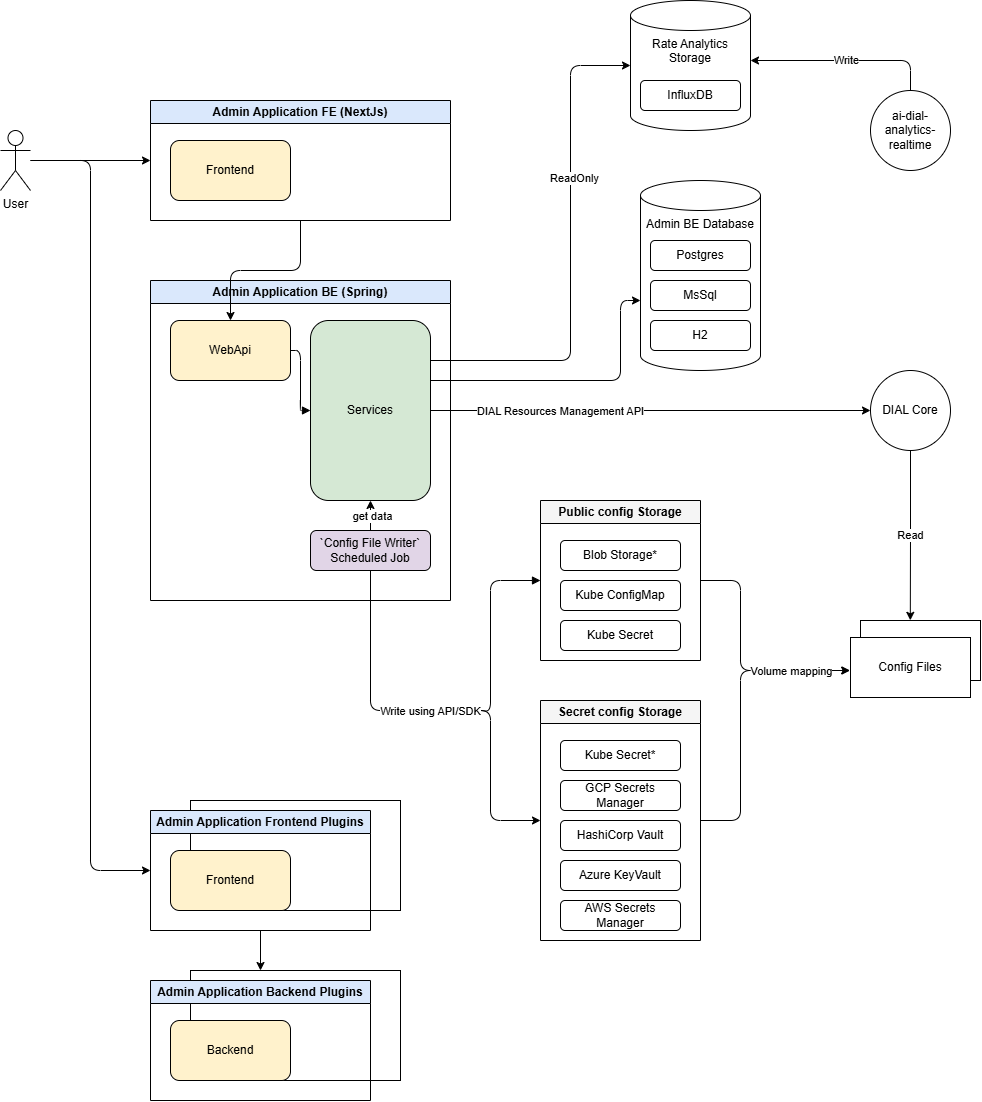

The diagram above was exported from draw.io. Its source (the exported page's mxGraphModel, read from the mxfile embedded in the PNG):
<mxGraphModel dx="2296" dy="1226" grid="1" gridSize="10" guides="1" tooltips="1" connect="1" arrows="1" fold="1" page="1" pageScale="1" pageWidth="1169" pageHeight="1654" math="0" shadow="0">
  <root>
    <mxCell id="0" />
    <mxCell id="1" parent="0" />
    <mxCell id="qfQlWtemBXhhF9cJSwyJ-21" value="Admin Application BE (Spring)" style="swimlane;whiteSpace=wrap;html=1;fillColor=#dae8fc;" parent="1" vertex="1">
      <mxGeometry x="280" y="470" width="300" height="320" as="geometry" />
    </mxCell>
    <mxCell id="qfQlWtemBXhhF9cJSwyJ-22" value="WebApi" style="rounded=1;whiteSpace=wrap;html=1;fillColor=#fff2cc;" parent="qfQlWtemBXhhF9cJSwyJ-21" vertex="1">
      <mxGeometry x="20" y="40" width="120" height="60" as="geometry" />
    </mxCell>
    <mxCell id="qfQlWtemBXhhF9cJSwyJ-23" value="Services" style="rounded=1;whiteSpace=wrap;html=1;fillColor=#d5e8d4;" parent="qfQlWtemBXhhF9cJSwyJ-21" vertex="1">
      <mxGeometry x="160" y="40" width="120" height="180" as="geometry" />
    </mxCell>
    <mxCell id="9EAdw4AHFFzZB1wjGg33-29" style="edgeStyle=orthogonalEdgeStyle;rounded=0;orthogonalLoop=1;jettySize=auto;html=1;entryX=0.5;entryY=1;entryDx=0;entryDy=0;" edge="1" parent="qfQlWtemBXhhF9cJSwyJ-21" source="qfQlWtemBXhhF9cJSwyJ-25" target="qfQlWtemBXhhF9cJSwyJ-23">
      <mxGeometry relative="1" as="geometry" />
    </mxCell>
    <mxCell id="9EAdw4AHFFzZB1wjGg33-30" value="get data" style="edgeLabel;html=1;align=center;verticalAlign=middle;resizable=0;points=[];" vertex="1" connectable="0" parent="9EAdw4AHFFzZB1wjGg33-29">
      <mxGeometry x="-0.437" y="-1" relative="1" as="geometry">
        <mxPoint as="offset" />
      </mxGeometry>
    </mxCell>
    <mxCell id="qfQlWtemBXhhF9cJSwyJ-25" value="`Config File Writer`&lt;br&gt;Scheduled Job" style="rounded=1;whiteSpace=wrap;html=1;fillColor=#e1d5e7;" parent="qfQlWtemBXhhF9cJSwyJ-21" vertex="1">
      <mxGeometry x="160" y="250" width="120" height="40" as="geometry" />
    </mxCell>
    <mxCell id="9EAdw4AHFFzZB1wjGg33-47" style="edgeStyle=orthogonalEdgeStyle;rounded=1;orthogonalLoop=1;jettySize=auto;html=1;entryX=-0.006;entryY=0.548;entryDx=0;entryDy=0;curved=0;entryPerimeter=0;" edge="1" parent="1" source="qfQlWtemBXhhF9cJSwyJ-27" target="9EAdw4AHFFzZB1wjGg33-46">
      <mxGeometry relative="1" as="geometry">
        <Array as="points">
          <mxPoint x="870" y="770" />
          <mxPoint x="870" y="860" />
          <mxPoint x="979" y="860" />
        </Array>
      </mxGeometry>
    </mxCell>
    <mxCell id="qfQlWtemBXhhF9cJSwyJ-27" value="Public config Storage" style="swimlane;whiteSpace=wrap;html=1;fillColor=#f5f5f5;" parent="1" vertex="1">
      <mxGeometry x="670" y="690" width="160" height="160" as="geometry" />
    </mxCell>
    <mxCell id="qfQlWtemBXhhF9cJSwyJ-28" value="Blob Storage*" style="rounded=1;whiteSpace=wrap;html=1;fillColor=#fff;" parent="qfQlWtemBXhhF9cJSwyJ-27" vertex="1">
      <mxGeometry x="20" y="40" width="120" height="30" as="geometry" />
    </mxCell>
    <mxCell id="qfQlWtemBXhhF9cJSwyJ-29" value="Kube ConfigMap" style="rounded=1;whiteSpace=wrap;html=1;fillColor=#fff;" parent="qfQlWtemBXhhF9cJSwyJ-27" vertex="1">
      <mxGeometry x="20" y="80" width="120" height="30" as="geometry" />
    </mxCell>
    <mxCell id="qfQlWtemBXhhF9cJSwyJ-30" value="Kube Secret" style="rounded=1;whiteSpace=wrap;html=1;fillColor=#fff;" parent="qfQlWtemBXhhF9cJSwyJ-27" vertex="1">
      <mxGeometry x="20" y="120" width="120" height="30" as="geometry" />
    </mxCell>
    <mxCell id="qfQlWtemBXhhF9cJSwyJ-38" style="edgeStyle=orthogonalEdgeStyle;endArrow=block;html=1;" parent="1" source="qfQlWtemBXhhF9cJSwyJ-22" target="qfQlWtemBXhhF9cJSwyJ-23" edge="1">
      <mxGeometry relative="1" as="geometry" />
    </mxCell>
    <mxCell id="qfQlWtemBXhhF9cJSwyJ-42" style="edgeStyle=orthogonalEdgeStyle;endArrow=block;html=1;entryX=0;entryY=0.5;entryDx=0;entryDy=0;" parent="1" target="qfQlWtemBXhhF9cJSwyJ-27" edge="1">
      <mxGeometry relative="1" as="geometry">
        <mxPoint x="610" y="900" as="sourcePoint" />
        <mxPoint x="1240" y="680" as="targetPoint" />
        <Array as="points">
          <mxPoint x="620" y="901" />
          <mxPoint x="620" y="770" />
        </Array>
      </mxGeometry>
    </mxCell>
    <mxCell id="9EAdw4AHFFzZB1wjGg33-48" style="edgeStyle=orthogonalEdgeStyle;rounded=1;orthogonalLoop=1;jettySize=auto;html=1;exitX=1;exitY=0.5;exitDx=0;exitDy=0;curved=0;entryX=-0.007;entryY=0.538;entryDx=0;entryDy=0;entryPerimeter=0;" edge="1" parent="1" source="e6zSxOQddYFgmyAuQATk-7" target="9EAdw4AHFFzZB1wjGg33-46">
      <mxGeometry relative="1" as="geometry">
        <mxPoint x="980" y="850" as="targetPoint" />
        <Array as="points">
          <mxPoint x="870" y="1010" />
          <mxPoint x="870" y="860" />
          <mxPoint x="979" y="860" />
        </Array>
      </mxGeometry>
    </mxCell>
    <mxCell id="9EAdw4AHFFzZB1wjGg33-50" value="Volume mapping" style="edgeLabel;html=1;align=center;verticalAlign=middle;resizable=0;points=[];" vertex="1" connectable="0" parent="9EAdw4AHFFzZB1wjGg33-48">
      <mxGeometry x="0.539" relative="1" as="geometry">
        <mxPoint x="9" as="offset" />
      </mxGeometry>
    </mxCell>
    <mxCell id="e6zSxOQddYFgmyAuQATk-7" value="Secret config Storage" style="swimlane;whiteSpace=wrap;html=1;fillColor=#f5f5f5;" parent="1" vertex="1">
      <mxGeometry x="670" y="890" width="160" height="240" as="geometry" />
    </mxCell>
    <mxCell id="e6zSxOQddYFgmyAuQATk-11" value="Azure KeyVault" style="rounded=1;whiteSpace=wrap;html=1;fillColor=#fff;" parent="e6zSxOQddYFgmyAuQATk-7" vertex="1">
      <mxGeometry x="20" y="160" width="120" height="30" as="geometry" />
    </mxCell>
    <mxCell id="e6zSxOQddYFgmyAuQATk-12" value="AWS Secrets Manager" style="rounded=1;whiteSpace=wrap;html=1;fillColor=#fff;" parent="e6zSxOQddYFgmyAuQATk-7" vertex="1">
      <mxGeometry x="20" y="200" width="120" height="30" as="geometry" />
    </mxCell>
    <mxCell id="e6zSxOQddYFgmyAuQATk-13" value="GCP Secrets Manager" style="rounded=1;whiteSpace=wrap;html=1;fillColor=#fff;" parent="e6zSxOQddYFgmyAuQATk-7" vertex="1">
      <mxGeometry x="20" y="80" width="120" height="30" as="geometry" />
    </mxCell>
    <mxCell id="e6zSxOQddYFgmyAuQATk-14" value="HashiCorp Vault" style="rounded=1;whiteSpace=wrap;html=1;fillColor=#fff;" parent="e6zSxOQddYFgmyAuQATk-7" vertex="1">
      <mxGeometry x="20" y="120" width="120" height="30" as="geometry" />
    </mxCell>
    <mxCell id="e6zSxOQddYFgmyAuQATk-10" value="Kube Secret*" style="rounded=1;whiteSpace=wrap;html=1;fillColor=#fff;" parent="e6zSxOQddYFgmyAuQATk-7" vertex="1">
      <mxGeometry x="20" y="40" width="120" height="30" as="geometry" />
    </mxCell>
    <mxCell id="9EAdw4AHFFzZB1wjGg33-24" style="edgeStyle=orthogonalEdgeStyle;rounded=0;orthogonalLoop=1;jettySize=auto;html=1;entryX=0;entryY=0.5;entryDx=0;entryDy=0;" edge="1" parent="1" source="9EAdw4AHFFzZB1wjGg33-15" target="9EAdw4AHFFzZB1wjGg33-16">
      <mxGeometry relative="1" as="geometry" />
    </mxCell>
    <mxCell id="9EAdw4AHFFzZB1wjGg33-78" style="edgeStyle=orthogonalEdgeStyle;rounded=1;orthogonalLoop=1;jettySize=auto;html=1;entryX=0;entryY=0.5;entryDx=0;entryDy=0;curved=0;" edge="1" parent="1" source="9EAdw4AHFFzZB1wjGg33-15" target="9EAdw4AHFFzZB1wjGg33-70">
      <mxGeometry relative="1" as="geometry" />
    </mxCell>
    <mxCell id="9EAdw4AHFFzZB1wjGg33-15" value="User" style="shape=umlActor;verticalLabelPosition=bottom;verticalAlign=top;html=1;outlineConnect=0;" vertex="1" parent="1">
      <mxGeometry x="130" y="320" width="30" height="60" as="geometry" />
    </mxCell>
    <mxCell id="9EAdw4AHFFzZB1wjGg33-28" style="edgeStyle=orthogonalEdgeStyle;rounded=1;orthogonalLoop=1;jettySize=auto;html=1;curved=0;" edge="1" parent="1" source="9EAdw4AHFFzZB1wjGg33-16" target="qfQlWtemBXhhF9cJSwyJ-22">
      <mxGeometry relative="1" as="geometry" />
    </mxCell>
    <mxCell id="9EAdw4AHFFzZB1wjGg33-16" value="Admin Application FE (NextJs)" style="swimlane;whiteSpace=wrap;html=1;fillColor=#dae8fc;" vertex="1" parent="1">
      <mxGeometry x="280" y="290" width="300" height="120" as="geometry" />
    </mxCell>
    <mxCell id="9EAdw4AHFFzZB1wjGg33-17" value="Frontend" style="rounded=1;whiteSpace=wrap;html=1;fillColor=#fff2cc;" vertex="1" parent="9EAdw4AHFFzZB1wjGg33-16">
      <mxGeometry x="20" y="40" width="120" height="60" as="geometry" />
    </mxCell>
    <mxCell id="9EAdw4AHFFzZB1wjGg33-25" value="Admin BE Database" style="shape=cylinder3;whiteSpace=wrap;html=1;boundedLbl=1;backgroundOutline=1;size=15;verticalAlign=top;" vertex="1" parent="1">
      <mxGeometry x="770" y="370" width="120" height="190" as="geometry" />
    </mxCell>
    <mxCell id="9EAdw4AHFFzZB1wjGg33-27" style="edgeStyle=orthogonalEdgeStyle;rounded=1;orthogonalLoop=1;jettySize=auto;html=1;entryX=0;entryY=0.5;entryDx=0;entryDy=0;curved=0;" edge="1" parent="1" source="qfQlWtemBXhhF9cJSwyJ-25" target="e6zSxOQddYFgmyAuQATk-7">
      <mxGeometry relative="1" as="geometry">
        <Array as="points">
          <mxPoint x="500" y="900" />
          <mxPoint x="620" y="900" />
          <mxPoint x="620" y="1010" />
        </Array>
      </mxGeometry>
    </mxCell>
    <mxCell id="9EAdw4AHFFzZB1wjGg33-42" value="Write using API/SDK" style="edgeLabel;html=1;align=center;verticalAlign=middle;resizable=0;points=[];" vertex="1" connectable="0" parent="9EAdw4AHFFzZB1wjGg33-27">
      <mxGeometry x="-0.1631" relative="1" as="geometry">
        <mxPoint x="24" as="offset" />
      </mxGeometry>
    </mxCell>
    <mxCell id="9EAdw4AHFFzZB1wjGg33-31" style="edgeStyle=orthogonalEdgeStyle;rounded=1;orthogonalLoop=1;jettySize=auto;html=1;curved=0;" edge="1" parent="1">
      <mxGeometry relative="1" as="geometry">
        <mxPoint x="560" y="570" as="sourcePoint" />
        <mxPoint x="770" y="490" as="targetPoint" />
        <Array as="points">
          <mxPoint x="750" y="570" />
          <mxPoint x="750" y="490" />
          <mxPoint x="770" y="490" />
        </Array>
      </mxGeometry>
    </mxCell>
    <mxCell id="9EAdw4AHFFzZB1wjGg33-36" value="Postgres" style="rounded=1;whiteSpace=wrap;html=1;fillColor=#fff;" vertex="1" parent="1">
      <mxGeometry x="780" y="430" width="100" height="30" as="geometry" />
    </mxCell>
    <mxCell id="9EAdw4AHFFzZB1wjGg33-37" value="MsSql" style="rounded=1;whiteSpace=wrap;html=1;fillColor=#fff;" vertex="1" parent="1">
      <mxGeometry x="780" y="470" width="100" height="30" as="geometry" />
    </mxCell>
    <mxCell id="9EAdw4AHFFzZB1wjGg33-38" value="H2" style="rounded=1;whiteSpace=wrap;html=1;fillColor=#fff;" vertex="1" parent="1">
      <mxGeometry x="780" y="510" width="100" height="30" as="geometry" />
    </mxCell>
    <mxCell id="9EAdw4AHFFzZB1wjGg33-51" style="edgeStyle=orthogonalEdgeStyle;rounded=0;orthogonalLoop=1;jettySize=auto;html=1;entryX=0.415;entryY=-0.003;entryDx=0;entryDy=0;entryPerimeter=0;" edge="1" parent="1" source="9EAdw4AHFFzZB1wjGg33-40" target="9EAdw4AHFFzZB1wjGg33-45">
      <mxGeometry relative="1" as="geometry" />
    </mxCell>
    <mxCell id="9EAdw4AHFFzZB1wjGg33-52" value="Read" style="edgeLabel;html=1;align=center;verticalAlign=middle;resizable=0;points=[];" vertex="1" connectable="0" parent="9EAdw4AHFFzZB1wjGg33-51">
      <mxGeometry x="0.1286" y="2" relative="1" as="geometry">
        <mxPoint x="-2" y="-11" as="offset" />
      </mxGeometry>
    </mxCell>
    <mxCell id="9EAdw4AHFFzZB1wjGg33-40" value="DIAL Core" style="ellipse;whiteSpace=wrap;html=1;aspect=fixed;" vertex="1" parent="1">
      <mxGeometry x="1000" y="560" width="80" height="80" as="geometry" />
    </mxCell>
    <mxCell id="9EAdw4AHFFzZB1wjGg33-45" value="" style="rounded=0;whiteSpace=wrap;html=1;" vertex="1" parent="1">
      <mxGeometry x="990" y="810" width="120" height="60" as="geometry" />
    </mxCell>
    <mxCell id="9EAdw4AHFFzZB1wjGg33-46" value="Config Files" style="rounded=0;whiteSpace=wrap;html=1;" vertex="1" parent="1">
      <mxGeometry x="980" y="827" width="120" height="60" as="geometry" />
    </mxCell>
    <mxCell id="9EAdw4AHFFzZB1wjGg33-54" style="edgeStyle=orthogonalEdgeStyle;rounded=1;orthogonalLoop=1;jettySize=auto;html=1;entryX=0;entryY=0.5;entryDx=0;entryDy=0;curved=0;" edge="1" parent="1" source="qfQlWtemBXhhF9cJSwyJ-23" target="9EAdw4AHFFzZB1wjGg33-40">
      <mxGeometry relative="1" as="geometry" />
    </mxCell>
    <mxCell id="9EAdw4AHFFzZB1wjGg33-55" value="DIAL Resources Management API" style="edgeLabel;html=1;align=center;verticalAlign=middle;resizable=0;points=[];" vertex="1" connectable="0" parent="9EAdw4AHFFzZB1wjGg33-54">
      <mxGeometry x="-0.5654" y="-1" relative="1" as="geometry">
        <mxPoint x="34" y="-1" as="offset" />
      </mxGeometry>
    </mxCell>
    <mxCell id="9EAdw4AHFFzZB1wjGg33-56" value="Rate Analytics Storage" style="shape=cylinder3;whiteSpace=wrap;html=1;boundedLbl=1;backgroundOutline=1;size=15;verticalAlign=top;" vertex="1" parent="1">
      <mxGeometry x="760" y="190" width="120" height="130" as="geometry" />
    </mxCell>
    <mxCell id="9EAdw4AHFFzZB1wjGg33-57" value="InfluxDB" style="rounded=1;whiteSpace=wrap;html=1;fillColor=#fff;" vertex="1" parent="1">
      <mxGeometry x="770" y="270" width="100" height="30" as="geometry" />
    </mxCell>
    <mxCell id="9EAdw4AHFFzZB1wjGg33-58" style="edgeStyle=orthogonalEdgeStyle;rounded=1;orthogonalLoop=1;jettySize=auto;html=1;entryX=0;entryY=0.5;entryDx=0;entryDy=0;entryPerimeter=0;curved=0;" edge="1" parent="1" source="qfQlWtemBXhhF9cJSwyJ-23" target="9EAdw4AHFFzZB1wjGg33-56">
      <mxGeometry relative="1" as="geometry">
        <Array as="points">
          <mxPoint x="700" y="550" />
          <mxPoint x="700" y="255" />
        </Array>
      </mxGeometry>
    </mxCell>
    <mxCell id="9EAdw4AHFFzZB1wjGg33-59" value="ReadOnly" style="edgeLabel;html=1;align=center;verticalAlign=middle;resizable=0;points=[];" vertex="1" connectable="0" parent="9EAdw4AHFFzZB1wjGg33-58">
      <mxGeometry x="0.3014" y="-3" relative="1" as="geometry">
        <mxPoint as="offset" />
      </mxGeometry>
    </mxCell>
    <mxCell id="9EAdw4AHFFzZB1wjGg33-61" style="edgeStyle=orthogonalEdgeStyle;rounded=1;orthogonalLoop=1;jettySize=auto;html=1;curved=0;" edge="1" parent="1" source="9EAdw4AHFFzZB1wjGg33-60" target="9EAdw4AHFFzZB1wjGg33-56">
      <mxGeometry relative="1" as="geometry">
        <Array as="points">
          <mxPoint x="1040" y="250" />
        </Array>
      </mxGeometry>
    </mxCell>
    <mxCell id="9EAdw4AHFFzZB1wjGg33-62" value="Write" style="edgeLabel;html=1;align=center;verticalAlign=middle;resizable=0;points=[];" vertex="1" connectable="0" parent="9EAdw4AHFFzZB1wjGg33-61">
      <mxGeometry x="-0.001" y="-1" relative="1" as="geometry">
        <mxPoint as="offset" />
      </mxGeometry>
    </mxCell>
    <mxCell id="9EAdw4AHFFzZB1wjGg33-60" value="ai-dial-analytics-realtime" style="ellipse;whiteSpace=wrap;html=1;aspect=fixed;" vertex="1" parent="1">
      <mxGeometry x="1000" y="280" width="80" height="80" as="geometry" />
    </mxCell>
    <mxCell id="9EAdw4AHFFzZB1wjGg33-69" value="" style="rounded=0;whiteSpace=wrap;html=1;" vertex="1" parent="1">
      <mxGeometry x="320" y="990" width="210" height="110" as="geometry" />
    </mxCell>
    <mxCell id="9EAdw4AHFFzZB1wjGg33-70" value="Admin Application Frontend Plugins" style="swimlane;whiteSpace=wrap;html=1;fillColor=#dae8fc;" vertex="1" parent="1">
      <mxGeometry x="280" y="1000" width="220" height="120" as="geometry" />
    </mxCell>
    <mxCell id="9EAdw4AHFFzZB1wjGg33-71" value="Frontend" style="rounded=1;whiteSpace=wrap;html=1;fillColor=#fff2cc;" vertex="1" parent="9EAdw4AHFFzZB1wjGg33-70">
      <mxGeometry x="20" y="40" width="120" height="60" as="geometry" />
    </mxCell>
    <mxCell id="9EAdw4AHFFzZB1wjGg33-72" value="" style="rounded=0;whiteSpace=wrap;html=1;" vertex="1" parent="1">
      <mxGeometry x="320" y="1160" width="210" height="110" as="geometry" />
    </mxCell>
    <mxCell id="9EAdw4AHFFzZB1wjGg33-73" value="Admin Application Backend Plugins" style="swimlane;whiteSpace=wrap;html=1;fillColor=#dae8fc;" vertex="1" parent="1">
      <mxGeometry x="280" y="1170" width="220" height="120" as="geometry" />
    </mxCell>
    <mxCell id="9EAdw4AHFFzZB1wjGg33-74" value="Backend" style="rounded=1;whiteSpace=wrap;html=1;fillColor=#fff2cc;" vertex="1" parent="9EAdw4AHFFzZB1wjGg33-73">
      <mxGeometry x="20" y="40" width="120" height="60" as="geometry" />
    </mxCell>
    <mxCell id="9EAdw4AHFFzZB1wjGg33-77" style="edgeStyle=orthogonalEdgeStyle;rounded=0;orthogonalLoop=1;jettySize=auto;html=1;" edge="1" parent="1" source="9EAdw4AHFFzZB1wjGg33-70">
      <mxGeometry relative="1" as="geometry">
        <mxPoint x="390" y="1160" as="targetPoint" />
        <Array as="points">
          <mxPoint x="390" y="1157" />
        </Array>
      </mxGeometry>
    </mxCell>
  </root>
</mxGraphModel>